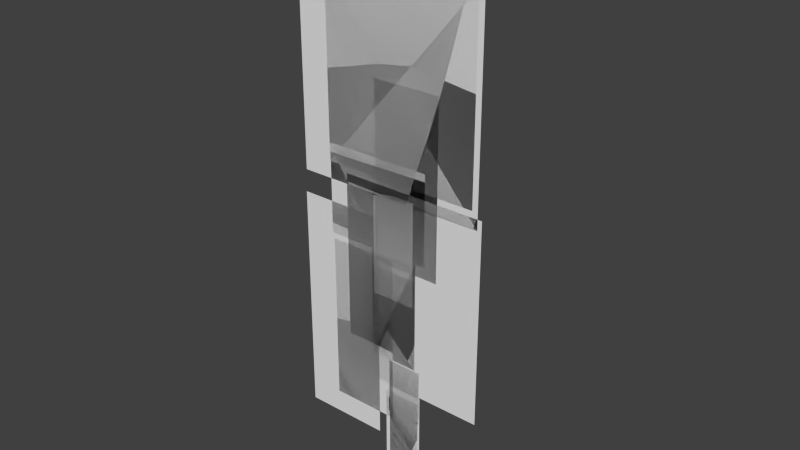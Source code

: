 # Source: AvatarNew.blend  (saved by Blender 2.62.0; exported with 4.5.12 LTS)
import bpy
from mathutils import Matrix  # noqa: F401  (used for matrix-valued properties, if any)

bpy.ops.wm.read_factory_settings(use_empty=True)
scene = bpy.context.scene
scene.name = 'Scene'

# ---- collections
col_collection_1 = bpy.data.collections.new('Collection 1'); scene.collection.children.link(col_collection_1)

# ---- materials (node trees are filled in below, after node groups)
mat_avatarblendmat = bpy.data.materials.new('AvatarBlendMat')
mat_avatarblendmat.alpha_threshold = 0.0
mat_avatarblendmat.use_transparent_shadow = False
mat_avatarblendmat.roughness = 0.5

# ---- material node trees

# ---- world
world_world = bpy.data.worlds.new('World'); scene.world = world_world
world_world.color = (0.05088, 0.05088, 0.05088)
world_world.use_sun_shadow = False
world_world.sun_shadow_jitter_overblur = 0.0
world_world.cycles.sampling_method = 'MANUAL'
world_world.cycles.sample_map_resolution = 256

# ---- meshes
me_unitypuppetmesh = bpy.data.meshes.new('UnityPuppetMesh')
me_unitypuppetmesh.from_pydata([(0.02382, 0.0, -0.1779), (0.02382, -9.313e-08, -1.19), (-0.3872, -1.304e-07, -1.19), (-0.3872, -3.353e-08, -0.1779), (0.1778, 1.49e-08, -0.1457), (0.1778, -3.353e-08, -0.8007), (-0.1201, -5.96e-08, -0.8007), (-0.1201, -1.49e-08, -0.1457), (0.1429, -8.196e-08, 0.2014), (0.1429, 1.118e-08, -0.2953), (-0.101, -7.451e-09, -0.2953), (-0.101, -1.006e-07, 0.2014), (0.001921, -9.313e-08, -0.9767), (0.001921, -1.043e-07, -1.452), (0.2157, -8.568e-08, -1.452), (0.2157, -7.078e-08, -0.9767), (0.000378, -9.313e-08, -0.808), (0.000378, -9.313e-08, -1.109), (0.2141, -7.078e-08, -1.109), (0.2141, -7.078e-08, -0.808), (0.2081, -2.98e-08, -0.8087), (0.2081, -7.823e-08, -1.149), (-0.005648, -9.686e-08, -1.149), (-0.005648, -4.843e-08, -0.8087), (-0.02328, -7.078e-08, -1.018), (-0.02328, -1.006e-07, -1.494), (0.2024, -8.196e-08, -1.494), (0.2024, -5.215e-08, -1.018), (0.5881, -4.47e-08, 0.2427), (0.5881, 3.725e-09, -0.9655), (-0.2874, -7.078e-08, -0.9655), (-0.2874, -1.192e-07, 0.2427), (0.528, 1.341e-07, 1.373), (0.528, -4.843e-08, 0.2796), (-0.4041, -1.304e-07, 0.2796), (-0.4041, 5.96e-08, 1.373), (-0.1036, -1.006e-07, 0.202), (-0.1036, -1.006e-07, -0.4119), (0.1606, -8.196e-08, -0.4119), (0.1606, -8.196e-08, 0.202), (-0.1703, -1.49e-08, -0.2474), (-0.1703, -6.333e-08, -0.7941), (0.1724, -3.353e-08, -0.7941), (0.1724, 1.49e-08, -0.2474), (-0.5881, -5.215e-08, 0.04607), (-0.5881, -1.416e-07, -1.33), (-0.07349, -9.686e-08, -1.33), (-0.07349, -7.451e-09, 0.04607), (-0.3992, -1.304e-07, 0.387), (-0.3992, -3.353e-08, -0.1431), (0.2363, 1.863e-08, -0.1431), (0.2363, -7.078e-08, 0.387), (-0.581, 4.47e-08, 1.494), (-0.581, -1.453e-07, 0.1804), (0.5619, -4.47e-08, 0.1804), (0.5619, 1.416e-07, 1.494), (0.3147, 1.229e-07, 0.812), (0.3147, 2.98e-08, -0.2076), (-0.0894, -7.451e-09, -0.2076), (-0.0894, 8.196e-08, 0.812)], [], [(0, 1, 2, 3), (4, 5, 6, 7), (8, 9, 10, 11), (12, 15, 14, 13), (16, 19, 18, 17), (20, 21, 22, 23), (24, 27, 26, 25), (28, 29, 30, 31), (32, 33, 34, 35), (36, 39, 38, 37), (40, 43, 42, 41), (44, 47, 46, 45), (48, 51, 50, 49), (52, 55, 54, 53), (56, 57, 58, 59)])
_uv = me_unitypuppetmesh.uv_layers.new(name='Unity Puppet Atlas')
_uv.uv.foreach_set('vector', [0.8548, 0.9725, 0.8548, 0.7123, 0.9604, 0.7123, 0.9604, 0.9725, 0.3494, 0.4817, 0.3494, 0.3134, 0.4259, 0.3134, 0.4259, 0.4817, 0.3573, 0.6427, 0.3573, 0.515, 0.42, 0.515, 0.42, 0.6427, 0.4145, 0.1973, 0.3596, 0.1973, 0.3596, 0.075, 0.4145, 0.075, 0.4128, 0.2939, 0.3579, 0.2939, 0.3579, 0.2165, 0.4128, 0.2165, 0.4362, 0.3065, 0.4362, 0.219, 0.4911, 0.219, 0.4911, 0.3065, 0.4955, 0.1931, 0.4375, 0.1931, 0.4375, 0.0708, 0.4955, 0.0708, 0.2813, 0.9949, 0.2813, 0.6844, 0.5063, 0.6844, 0.5063, 0.9949, 0.5683, 0.3121, 0.5683, 0.03113, 0.8079, 0.03113, 0.8079, 0.3121, 0.5212, 0.6444, 0.4534, 0.6444, 0.4534, 0.4867, 0.5212, 0.4867, 0.5466, 0.4528, 0.4585, 0.4528, 0.4585, 0.3123, 0.5466, 0.3123, 0.976, 0.3985, 0.8437, 0.3985, 0.8437, 0.04498, 0.976, 0.04498, 0.9684, 0.6052, 0.8051, 0.6052, 0.8051, 0.4689, 0.9684, 0.4689, 0.8214, 0.9882, 0.5277, 0.9882, 0.5277, 0.6507, 0.8214, 0.6507, 0.6101, 0.5997, 0.6101, 0.3377, 0.714, 0.3377, 0.714, 0.5997])
me_unitypuppetmesh.materials.append(mat_avatarblendmat)
me_unitypuppetmesh.use_remesh_preserve_volume = False
me_unitypuppetmesh.use_remesh_preserve_attributes = False
me_unitypuppetmesh.use_mirror_vertex_groups = False
me_unitypuppetmesh.update()
arm_armature = bpy.data.armatures.new('Armature')  # bones are not reproduced

# ---- objects
ob_avatararmature = bpy.data.objects.new('AvatarArmature', arm_armature)
ob_unitypuppet = bpy.data.objects.new('UnityPuppet', me_unitypuppetmesh)

# ---- transforms, parenting, visibility, modifiers, constraints
ob_avatararmature.location = (-0.1532, 0.0, -0.006372)
ob_avatararmature.show_in_front = True
ob_avatararmature.lineart.crease_threshold = 0.0
ob_unitypuppet.location = (-0.1532, 1.788e-07, -0.006372)
ob_unitypuppet.lineart.crease_threshold = 0.0
_vg = ob_unitypuppet.vertex_groups.new(name='Cloak_Back')
_vg.add([0, 1, 2, 3], 1.0, 'REPLACE')
_vg = ob_unitypuppet.vertex_groups.new(name='Arm_2_R')
_vg.add([4, 5, 6, 7], 1.0, 'REPLACE')
_vg = ob_unitypuppet.vertex_groups.new(name='Arm_1_R')
_vg.add([8, 9, 10, 11], 1.0, 'REPLACE')
_vg = ob_unitypuppet.vertex_groups.new(name='Leg_2_R')
_vg.add([12, 13, 14, 15], 1.0, 'REPLACE')
_vg = ob_unitypuppet.vertex_groups.new(name='Leg_1_R')
_vg.add([16, 17, 18, 19], 1.0, 'REPLACE')
_vg = ob_unitypuppet.vertex_groups.new(name='Leg_1_L')
_vg.add([20, 21, 22, 23], 1.0, 'REPLACE')
_vg = ob_unitypuppet.vertex_groups.new(name='Leg_2_L')
_vg.add([24, 25, 26, 27], 1.0, 'REPLACE')
_vg = ob_unitypuppet.vertex_groups.new(name='Body')
_vg.add([28, 29, 30, 31], 1.0, 'REPLACE')
_vg = ob_unitypuppet.vertex_groups.new(name='Head')
_vg.add([32, 33, 34, 35], 1.0, 'REPLACE')
_vg = ob_unitypuppet.vertex_groups.new(name='Arm_1_L')
_vg.add([36, 37, 38, 39], 1.0, 'REPLACE')
_vg = ob_unitypuppet.vertex_groups.new(name='Arm_2_L')
_vg.add([40, 41, 42, 43], 1.0, 'REPLACE')
_vg = ob_unitypuppet.vertex_groups.new(name='Cloak_Bottom')
_vg.add([44, 45, 46, 47], 1.0, 'REPLACE')
_vg = ob_unitypuppet.vertex_groups.new(name='Cloak_Top')
_vg.add([48, 49, 50, 51], 1.0, 'REPLACE')
_vg = ob_unitypuppet.vertex_groups.new(name='Hood')
_vg.add([52, 53, 54, 55], 1.0, 'REPLACE')
_vg = ob_unitypuppet.vertex_groups.new(name='Hair')
_vg.add([56, 57, 58, 59], 1.0, 'REPLACE')
_m = ob_unitypuppet.modifiers.new('Armature', 'ARMATURE')
_m.object = ob_avatararmature
_m.use_bone_envelopes = True

# ---- collection membership
col_collection_1.objects.link(ob_avatararmature)
col_collection_1.objects.link(ob_unitypuppet)

# ---- scene / render settings (as saved in the file)
scene.frame_start = 0; scene.frame_end = 30; scene.frame_set(0)
scene.render.engine = 'BLENDER_EEVEE_NEXT'
scene.render.image_settings.color_mode = 'RGB'
scene.render.image_settings.compression = 90
scene.render.resolution_percentage = 50
scene.render.dither_intensity = 0.0
scene.render.bake_margin = 2
scene.render.bake_bias = 0.0
scene.cycles.use_denoising = False
scene.cycles.samples = 10
scene.cycles.sampling_pattern = 'TABULATED_SOBOL'
scene.cycles.light_sampling_threshold = 0.0
scene.cycles.use_adaptive_sampling = False
scene.cycles.use_light_tree = False
scene.cycles.blur_glossy = 0.0
scene.cycles.volume_bounces = 1
scene.cycles.pixel_filter_type = 'GAUSSIAN'
scene.cycles.sample_clamp_indirect = 0.0
scene.view_settings.view_transform = 'Standard'
bpy.context.view_layer.update()

# ---- added for rendering (the .blend has no active camera and no usable light): camera, sun
cam_auto = bpy.data.cameras.new('AutoCamera')
cam_auto.lens = 50.0
cam_auto.sensor_width = 36.0
cam_auto.clip_end = 1000.0
ob_auto_camera = bpy.data.objects.new('AutoCamera', cam_auto)
scene.collection.objects.link(ob_auto_camera)
ob_auto_camera.location = (3.17275, -3.89956, 2.64889)
ob_auto_camera.rotation_euler = (1.09748, -7.21219e-08, 0.694738)
scene.camera = ob_auto_camera
light_auto_sun = bpy.data.lights.new('AutoSun', 'SUN')
light_auto_sun.energy = 3.0
light_auto_sun.angle = 0.0523599
ob_auto_sun = bpy.data.objects.new('AutoSun', light_auto_sun)
scene.collection.objects.link(ob_auto_sun)
ob_auto_sun.rotation_euler = (0.872665, 0.174533, 0.523599)
bpy.context.view_layer.update()
